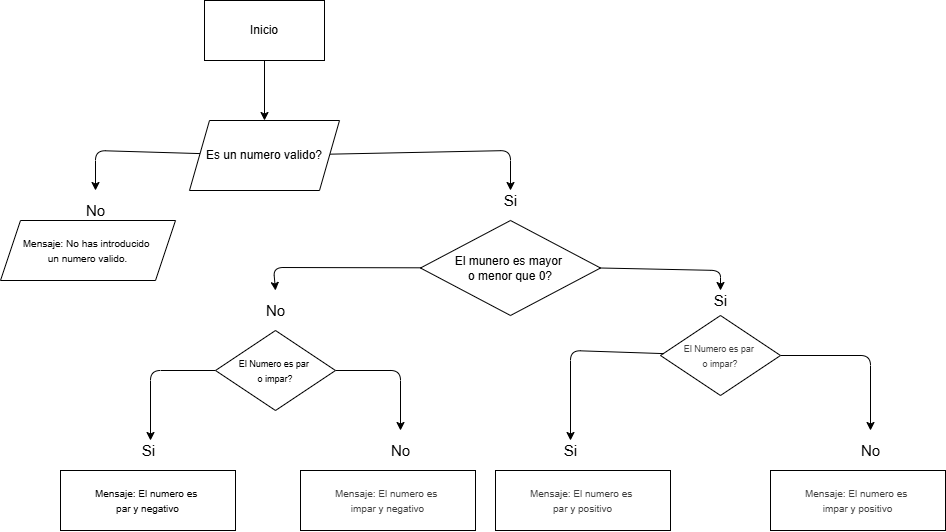

The diagram above was exported from draw.io. Its source (the exported page's mxGraphModel, read from the mxfile embedded in the PNG):
<mxGraphModel dx="1050" dy="810" grid="1" gridSize="10" guides="1" tooltips="1" connect="1" arrows="1" fold="1" page="1" pageScale="1" pageWidth="827" pageHeight="1169" background="#ffffff" math="0" shadow="1">
  <root>
    <mxCell id="0" />
    <mxCell id="1" parent="0" />
    <mxCell id="4" style="edgeStyle=none;html=1;entryX=0.5;entryY=0;entryDx=0;entryDy=0;" parent="1" source="2" target="3" edge="1">
      <mxGeometry relative="1" as="geometry" />
    </mxCell>
    <mxCell id="2" value="Inicio" style="rounded=0;whiteSpace=wrap;html=1;" parent="1" vertex="1">
      <mxGeometry x="354" y="90" width="120" height="60" as="geometry" />
    </mxCell>
    <mxCell id="g9w9lZMRHzzDBvHtqC8A-19" style="edgeStyle=none;html=1;" parent="1" source="3" edge="1">
      <mxGeometry relative="1" as="geometry">
        <mxPoint x="660" y="280" as="targetPoint" />
        <Array as="points">
          <mxPoint x="660" y="240" />
        </Array>
      </mxGeometry>
    </mxCell>
    <mxCell id="3" value="Es un numero valido?" style="shape=parallelogram;perimeter=parallelogramPerimeter;whiteSpace=wrap;html=1;fixedSize=1;" parent="1" vertex="1">
      <mxGeometry x="339" y="210" width="150" height="70" as="geometry" />
    </mxCell>
    <mxCell id="g9w9lZMRHzzDBvHtqC8A-24" style="edgeStyle=none;html=1;exitX=1;exitY=0.5;exitDx=0;exitDy=0;" parent="1" source="6" edge="1">
      <mxGeometry relative="1" as="geometry">
        <mxPoint x="870" y="379.9999999999998" as="targetPoint" />
        <Array as="points">
          <mxPoint x="870" y="360" />
        </Array>
      </mxGeometry>
    </mxCell>
    <mxCell id="g9w9lZMRHzzDBvHtqC8A-25" style="edgeStyle=none;html=1;entryX=0.5;entryY=0;entryDx=0;entryDy=0;" parent="1" source="6" target="g9w9lZMRHzzDBvHtqC8A-26" edge="1">
      <mxGeometry relative="1" as="geometry">
        <mxPoint x="460" y="399.9999999999998" as="targetPoint" />
        <Array as="points">
          <mxPoint x="423" y="357" />
        </Array>
      </mxGeometry>
    </mxCell>
    <mxCell id="6" value="&lt;font&gt;El munero es mayor&amp;nbsp;&lt;/font&gt;&lt;div&gt;&lt;font&gt;o menor que 0?&lt;/font&gt;&lt;/div&gt;" style="rhombus;whiteSpace=wrap;html=1;" parent="1" vertex="1">
      <mxGeometry x="570" y="310" width="180" height="95" as="geometry" />
    </mxCell>
    <mxCell id="g9w9lZMRHzzDBvHtqC8A-34" style="edgeStyle=none;html=1;exitX=0;exitY=0.5;exitDx=0;exitDy=0;" parent="1" source="9" edge="1">
      <mxGeometry relative="1" as="geometry">
        <mxPoint x="300" y="530" as="targetPoint" />
        <Array as="points">
          <mxPoint x="300" y="460" />
        </Array>
      </mxGeometry>
    </mxCell>
    <mxCell id="g9w9lZMRHzzDBvHtqC8A-38" style="edgeStyle=none;html=1;exitX=1;exitY=0.5;exitDx=0;exitDy=0;entryX=0.5;entryY=0;entryDx=0;entryDy=0;" parent="1" source="9" target="g9w9lZMRHzzDBvHtqC8A-37" edge="1">
      <mxGeometry relative="1" as="geometry">
        <Array as="points">
          <mxPoint x="550" y="460" />
        </Array>
      </mxGeometry>
    </mxCell>
    <mxCell id="9" value="&lt;font style=&quot;font-size: 9px;&quot;&gt;El Numero es par&amp;nbsp;&lt;/font&gt;&lt;div&gt;&lt;font style=&quot;font-size: 9px;&quot;&gt;o impar?&lt;/font&gt;&lt;/div&gt;" style="rhombus;whiteSpace=wrap;html=1;" parent="1" vertex="1">
      <mxGeometry x="365" y="420" width="120" height="80" as="geometry" />
    </mxCell>
    <mxCell id="g9w9lZMRHzzDBvHtqC8A-41" style="edgeStyle=none;html=1;entryX=0.5;entryY=0;entryDx=0;entryDy=0;" parent="1" source="10" target="g9w9lZMRHzzDBvHtqC8A-40" edge="1">
      <mxGeometry relative="1" as="geometry">
        <Array as="points">
          <mxPoint x="1020" y="445" />
        </Array>
      </mxGeometry>
    </mxCell>
    <mxCell id="10" value="&lt;font style=&quot;color: rgb(63, 63, 63); scrollbar-color: rgb(226, 226, 226) rgb(251, 251, 251); font-size: 9px;&quot;&gt;El Numero es par&amp;nbsp;&lt;/font&gt;&lt;div style=&quot;color: rgb(63, 63, 63); scrollbar-color: rgb(226, 226, 226) rgb(251, 251, 251);&quot;&gt;&lt;font style=&quot;color: rgb(63, 63, 63); scrollbar-color: rgb(226, 226, 226) rgb(251, 251, 251); font-size: 9px;&quot;&gt;o impar?&lt;/font&gt;&lt;/div&gt;" style="rhombus;whiteSpace=wrap;html=1;" parent="1" vertex="1">
      <mxGeometry x="810" y="405" width="120" height="80" as="geometry" />
    </mxCell>
    <mxCell id="g9w9lZMRHzzDBvHtqC8A-18" value="" style="edgeStyle=none;html=1;entryX=0.5;entryY=0;entryDx=0;entryDy=0;" parent="1" source="3" target="g9w9lZMRHzzDBvHtqC8A-17" edge="1">
      <mxGeometry relative="1" as="geometry">
        <mxPoint x="245" y="310" as="targetPoint" />
        <mxPoint x="349" y="245" as="sourcePoint" />
        <Array as="points">
          <mxPoint x="245" y="240" />
        </Array>
      </mxGeometry>
    </mxCell>
    <mxCell id="g9w9lZMRHzzDBvHtqC8A-17" value="No" style="text;strokeColor=none;fillColor=none;html=1;fontSize=15;fontStyle=0;verticalAlign=middle;align=center;" parent="1" vertex="1">
      <mxGeometry x="195" y="280" width="100" height="40" as="geometry" />
    </mxCell>
    <mxCell id="g9w9lZMRHzzDBvHtqC8A-20" value="Si" style="text;strokeColor=none;fillColor=none;html=1;fontSize=15;fontStyle=0;verticalAlign=middle;align=center;" parent="1" vertex="1">
      <mxGeometry x="610" y="270" width="100" height="40" as="geometry" />
    </mxCell>
    <mxCell id="g9w9lZMRHzzDBvHtqC8A-22" value="&lt;font style=&quot;font-size: 10px;&quot;&gt;Mensaje: No has introducido&amp;nbsp;&lt;/font&gt;&lt;div&gt;&lt;font style=&quot;font-size: 10px;&quot;&gt;un numero valido.&lt;/font&gt;&lt;/div&gt;" style="shape=parallelogram;perimeter=parallelogramPerimeter;whiteSpace=wrap;html=1;fixedSize=1;" parent="1" vertex="1">
      <mxGeometry x="150" y="310" width="175" height="60" as="geometry" />
    </mxCell>
    <mxCell id="g9w9lZMRHzzDBvHtqC8A-26" value="No" style="text;strokeColor=none;fillColor=none;html=1;fontSize=15;fontStyle=0;verticalAlign=middle;align=center;" parent="1" vertex="1">
      <mxGeometry x="375" y="380" width="100" height="40" as="geometry" />
    </mxCell>
    <mxCell id="g9w9lZMRHzzDBvHtqC8A-27" value="Si" style="text;strokeColor=none;fillColor=none;html=1;fontSize=15;fontStyle=0;verticalAlign=middle;align=center;" parent="1" vertex="1">
      <mxGeometry x="820" y="370" width="100" height="40" as="geometry" />
    </mxCell>
    <mxCell id="g9w9lZMRHzzDBvHtqC8A-28" value="&lt;font style=&quot;font-size: 10px;&quot;&gt;Mensaje: El numero es&amp;nbsp;&lt;/font&gt;&lt;div&gt;&lt;font style=&quot;font-size: 10px;&quot;&gt;par y negativo&lt;/font&gt;&lt;/div&gt;" style="shape=parallelogram;perimeter=parallelogramPerimeter;whiteSpace=wrap;html=1;fixedSize=1;size=0;" parent="1" vertex="1">
      <mxGeometry x="210" y="560" width="175" height="60" as="geometry" />
    </mxCell>
    <mxCell id="g9w9lZMRHzzDBvHtqC8A-29" value="&lt;font style=&quot;color: rgb(63, 63, 63); scrollbar-color: rgb(226, 226, 226) rgb(251, 251, 251); font-size: 10px;&quot;&gt;Mensaje: El numero es&amp;nbsp;&lt;/font&gt;&lt;div style=&quot;color: rgb(63, 63, 63); scrollbar-color: rgb(226, 226, 226) rgb(251, 251, 251);&quot;&gt;&lt;font style=&quot;color: rgb(63, 63, 63); scrollbar-color: rgb(226, 226, 226) rgb(251, 251, 251); font-size: 10px;&quot;&gt;impar y negativo&lt;/font&gt;&lt;/div&gt;" style="shape=parallelogram;perimeter=parallelogramPerimeter;whiteSpace=wrap;html=1;fixedSize=1;size=0;" parent="1" vertex="1">
      <mxGeometry x="450" y="560" width="175" height="60" as="geometry" />
    </mxCell>
    <mxCell id="g9w9lZMRHzzDBvHtqC8A-30" value="&lt;font style=&quot;color: rgb(63, 63, 63); scrollbar-color: rgb(226, 226, 226) rgb(251, 251, 251); font-size: 10px;&quot;&gt;Mensaje: El numero es&amp;nbsp;&lt;/font&gt;&lt;div style=&quot;color: rgb(63, 63, 63); scrollbar-color: rgb(226, 226, 226) rgb(251, 251, 251);&quot;&gt;&lt;font style=&quot;color: rgb(63, 63, 63); scrollbar-color: rgb(226, 226, 226) rgb(251, 251, 251); font-size: 10px;&quot;&gt;impar y positivo&lt;/font&gt;&lt;/div&gt;" style="shape=parallelogram;perimeter=parallelogramPerimeter;whiteSpace=wrap;html=1;fixedSize=1;size=0;" parent="1" vertex="1">
      <mxGeometry x="920" y="560" width="175" height="60" as="geometry" />
    </mxCell>
    <mxCell id="g9w9lZMRHzzDBvHtqC8A-31" value="&lt;font style=&quot;color: rgb(63, 63, 63); scrollbar-color: rgb(226, 226, 226) rgb(251, 251, 251); font-size: 10px;&quot;&gt;Mensaje: El numero es&amp;nbsp;&lt;/font&gt;&lt;div style=&quot;color: rgb(63, 63, 63); scrollbar-color: rgb(226, 226, 226) rgb(251, 251, 251);&quot;&gt;&lt;font style=&quot;color: rgb(63, 63, 63); scrollbar-color: rgb(226, 226, 226) rgb(251, 251, 251); font-size: 10px;&quot;&gt;par y positivo&lt;/font&gt;&lt;/div&gt;" style="shape=parallelogram;perimeter=parallelogramPerimeter;whiteSpace=wrap;html=1;fixedSize=1;size=-5;" parent="1" vertex="1">
      <mxGeometry x="645" y="560" width="175" height="60" as="geometry" />
    </mxCell>
    <mxCell id="g9w9lZMRHzzDBvHtqC8A-36" value="Si" style="text;strokeColor=none;fillColor=none;html=1;fontSize=15;fontStyle=0;verticalAlign=middle;align=center;" parent="1" vertex="1">
      <mxGeometry x="247.5" y="520" width="100" height="40" as="geometry" />
    </mxCell>
    <mxCell id="g9w9lZMRHzzDBvHtqC8A-37" value="No" style="text;strokeColor=none;fillColor=none;html=1;fontSize=15;fontStyle=0;verticalAlign=middle;align=center;" parent="1" vertex="1">
      <mxGeometry x="500" y="520" width="100" height="40" as="geometry" />
    </mxCell>
    <mxCell id="g9w9lZMRHzzDBvHtqC8A-39" value="Si" style="text;strokeColor=none;fillColor=none;html=1;fontSize=15;fontStyle=0;verticalAlign=middle;align=center;" parent="1" vertex="1">
      <mxGeometry x="670" y="520" width="100" height="40" as="geometry" />
    </mxCell>
    <mxCell id="g9w9lZMRHzzDBvHtqC8A-40" value="No" style="text;strokeColor=none;fillColor=none;html=1;fontSize=15;fontStyle=0;verticalAlign=middle;align=center;" parent="1" vertex="1">
      <mxGeometry x="970" y="520" width="100" height="40" as="geometry" />
    </mxCell>
    <mxCell id="g9w9lZMRHzzDBvHtqC8A-42" style="edgeStyle=none;html=1;entryX=0.5;entryY=0.25;entryDx=0;entryDy=0;entryPerimeter=0;" parent="1" source="10" target="g9w9lZMRHzzDBvHtqC8A-39" edge="1">
      <mxGeometry relative="1" as="geometry">
        <Array as="points">
          <mxPoint x="720" y="440" />
        </Array>
      </mxGeometry>
    </mxCell>
  </root>
</mxGraphModel>